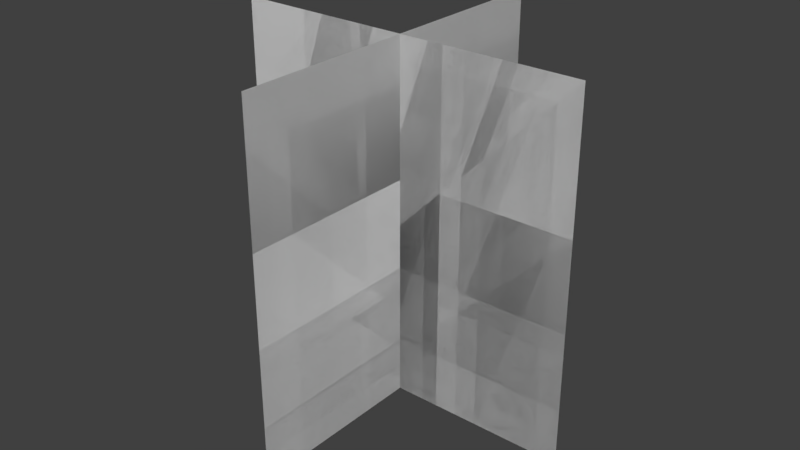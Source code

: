# Source: Grass.blend  (saved by Blender 2.77.0; exported with 4.5.12 LTS)
import bpy
from mathutils import Matrix  # noqa: F401  (used for matrix-valued properties, if any)

bpy.ops.wm.read_factory_settings(use_empty=True)
scene = bpy.context.scene
scene.name = 'Scene'

# ---- collections
col_collection_1 = bpy.data.collections.new('Collection 1'); scene.collection.children.link(col_collection_1)

# ---- world
world_world = bpy.data.worlds.new('World'); scene.world = world_world
world_world.color = (0.05088, 0.05088, 0.05088)
world_world.use_sun_shadow = False
world_world.sun_shadow_jitter_overblur = 0.0
world_world.cycles.sampling_method = 'MANUAL'

# ---- meshes
me_grass = bpy.data.meshes.new('Grass')
me_grass.from_pydata([(1.748e-08, -0.4, 0.8), (-1.748e-08, -0.4, 2.384e-08), (1.748e-08, 0.4, 0.8), (-1.748e-08, 0.4, 2.384e-08), (0.4, -2.384e-08, 0.8), (0.4, -4.768e-08, 2.384e-08), (-0.4, 4.768e-08, 0.8), (-0.4, 2.384e-08, 2.384e-08), (1.748e-08, -0.4, 0.8), (-1.748e-08, -0.4, 2.384e-08), (1.748e-08, 0.4, 0.8), (-1.748e-08, 0.4, 2.384e-08), (0.4, -2.384e-08, 0.8), (0.4, -4.768e-08, 2.384e-08), (-0.4, 4.768e-08, 0.8), (-0.4, 2.384e-08, 2.384e-08)], [], [(0, 1, 3, 2), (4, 6, 7, 5), (8, 10, 11, 9), (12, 13, 15, 14)])
_uv = me_grass.uv_layers.new(name='UVMap')
_uv.uv.foreach_set('vector', [0.0004885, 1.0, 0.0004885, 0.0004886, 1.0, 0.0004884, 1.0, 1.0, 1.0, 1.0, 0.0, 1.0, 0.0, -1.192e-07, 1.0, -2.384e-07, 0.0004885, 1.0, 1.0, 1.0, 1.0, 0.0004884, 0.0004885, 0.0004886, 1.0, 1.0, 1.0, -2.384e-07, 0.0, -1.192e-07, 0.0, 1.0])
me_grass.use_remesh_preserve_volume = False
me_grass.use_remesh_preserve_attributes = False
me_grass.use_mirror_vertex_groups = False
me_grass.update()

# ---- objects
ob_grass = bpy.data.objects.new('Grass', me_grass)

# ---- transforms, parenting, visibility, modifiers, constraints
ob_grass.location = (0.0, 0.0, 0.0)
ob_grass.lineart.crease_threshold = 0.0

# ---- collection membership
col_collection_1.objects.link(ob_grass)

# ---- scene / render settings (as saved in the file)
scene.frame_start = 1; scene.frame_end = 250; scene.frame_set(17)
scene.render.engine = 'BLENDER_EEVEE_NEXT'
scene.render.resolution_percentage = 50
scene.render.dither_intensity = 0.0
scene.cycles.use_denoising = False
scene.cycles.samples = 128
scene.cycles.sampling_pattern = 'TABULATED_SOBOL'
scene.cycles.light_sampling_threshold = 0.0
scene.cycles.use_adaptive_sampling = False
scene.cycles.use_light_tree = False
scene.cycles.blur_glossy = 0.0
scene.cycles.sample_clamp_indirect = 0.0
scene.view_settings.view_transform = 'Standard'
bpy.context.view_layer.update()

# ---- added for rendering (the .blend has no active camera and no usable light): camera, sun
cam_auto = bpy.data.cameras.new('AutoCamera')
cam_auto.lens = 50.0
cam_auto.sensor_width = 36.0
cam_auto.clip_end = 1000.0
ob_auto_camera = bpy.data.objects.new('AutoCamera', cam_auto)
scene.collection.objects.link(ob_auto_camera)
ob_auto_camera.location = (1.28203, -1.53843, 1.42562)
ob_auto_camera.rotation_euler = (1.09748, -7.21219e-08, 0.694738)
scene.camera = ob_auto_camera
light_auto_sun = bpy.data.lights.new('AutoSun', 'SUN')
light_auto_sun.energy = 3.0
light_auto_sun.angle = 0.0523599
ob_auto_sun = bpy.data.objects.new('AutoSun', light_auto_sun)
scene.collection.objects.link(ob_auto_sun)
ob_auto_sun.rotation_euler = (0.872665, 0.174533, 0.523599)
bpy.context.view_layer.update()
